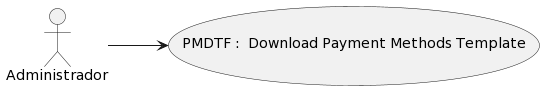

The diagram above was rendered by PlantUML. Its source (embedded in the PNG):
@startuml
left to right direction

    usecase "PMDTF :  Download Payment Methods Template" as UserCase
    "Administrador" --> UserCase
@enduml